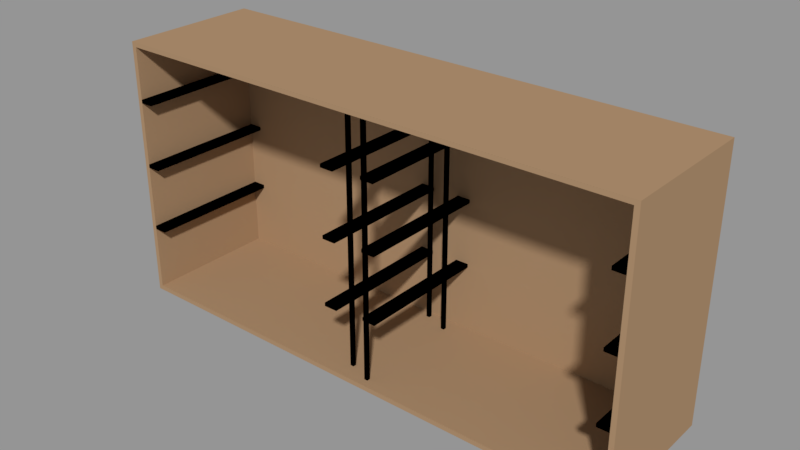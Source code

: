 # Source: VHS_Tape_Storage.blend  (saved by Blender 2.79.0; exported with 4.5.12 LTS)
import bpy
from mathutils import Matrix  # noqa: F401  (used for matrix-valued properties, if any)

bpy.ops.wm.read_factory_settings(use_empty=True)
scene = bpy.context.scene
scene.name = 'Scene'

# ---- collections
col_collection_3 = bpy.data.collections.new('Collection 3'); scene.collection.children.link(col_collection_3)

# ---- materials (node trees are filled in below, after node groups)
mat_vhs_shelf_temp_mat = bpy.data.materials.new('vhs shelf TEMP MAT')
mat_vhs_shelf_temp_mat.alpha_threshold = 0.0
mat_vhs_shelf_temp_mat.roughness = 0.5
mat_plasticx_shelving_temp_mat_delete = bpy.data.materials.new('plasticx shelving TEMP MAT DELETE')
mat_plasticx_shelving_temp_mat_delete.alpha_threshold = 0.0
mat_plasticx_shelving_temp_mat_delete.diffuse_color = (0.0, 0.0, 0.0, 1.0)
mat_plasticx_shelving_temp_mat_delete.roughness = 0.5
mat_plasticx_shelving_temp_mat_delete.line_color = (0.0, 0.0, 0.0, 1.0)

# ---- material node trees
mat_vhs_shelf_temp_mat.use_nodes = True; mat_vhs_shelf_temp_mat.node_tree.nodes.clear()
_N = mat_vhs_shelf_temp_mat.node_tree.nodes; _L = mat_vhs_shelf_temp_mat.node_tree.links
n0 = _N.new('ShaderNodeOutputMaterial'); n0.name = 'Material Output'; n0.location = (300, 300)
n1 = _N.new('ShaderNodeBsdfDiffuse'); n1.name = 'Diffuse BSDF'; n1.location = (10, 300)
n1.inputs[0].default_value = (0.3931, 0.2517, 0.144, 1.0)
_L.new(n1.outputs[0], n0.inputs[0])
n0.is_active_output = True

# ---- meshes
me_shelf = bpy.data.meshes.new('shelf')
me_shelf.from_pydata([(-0.1976, -0.04556, -0.09315), (-0.1976, -0.04556, 0.1038), (-0.1976, 0.05923, -0.09315), (-0.1976, 0.05923, 0.1038), (0.1964, -0.04556, -0.09315), (0.1964, -0.04556, 0.1038), (0.1964, 0.05923, -0.09315), (0.1964, 0.05923, 0.1038), (-0.1941, -0.04556, -0.08961), (-0.1941, -0.04556, 0.1003), (-0.1947, 0.05634, -0.09026), (-0.1947, 0.05634, 0.101), (0.1928, -0.04556, -0.08961), (0.1928, -0.04556, 0.1003), (0.1935, 0.05634, -0.09026), (0.1935, 0.05634, 0.101)], [], [(0, 1, 3, 2), (2, 3, 7, 6), (6, 7, 5, 4), (2, 6, 4, 0), (7, 3, 1, 5), (8, 10, 11, 9), (10, 14, 15, 11), (14, 12, 13, 15), (10, 8, 12, 14), (15, 13, 9, 11), (1, 0, 8, 9), (4, 5, 13, 12), (0, 4, 12, 8), (5, 1, 9, 13)])
_uv = me_shelf.uv_layers.new(name='UVMap')
_uv.uv.foreach_set('vector', [0.0002575, 0.415, 0.2501, 0.415, 0.2501, 0.5479, 0.0002576, 0.5479, 0.0002575, 0.7983, 0.0002576, 0.5484, 0.5, 0.5484, 0.5, 0.7983, 0.9997, 0.5479, 0.7499, 0.5479, 0.7499, 0.415, 0.9997, 0.415, 0.3782, 0.2433, 0.8779, 0.2433, 0.8779, 0.3762, 0.3782, 0.3762, 0.7499, 0.5479, 0.2501, 0.5479, 0.2501, 0.415, 0.7499, 0.415, 0.5005, 0.5492, 0.6298, 0.5484, 0.6298, 0.7909, 0.5005, 0.7901, 0.3782, 0.0002575, 0.8706, 0.0002576, 0.8706, 0.2428, 0.3782, 0.2428, 0.6303, 0.5484, 0.7596, 0.5492, 0.7596, 0.7901, 0.6303, 0.7909, 0.4932, 0.928, 0.494, 0.7988, 0.9848, 0.7988, 0.9856, 0.928, 0.4927, 0.7988, 0.4919, 0.928, 0.00108, 0.928, 0.0002575, 0.7988, 0.0716, 0.4145, 0.0002575, 0.1933, 0.005507, 0.196, 0.07429, 0.4092, 0.3776, 0.1195, 0.3776, 0.4145, 0.3724, 0.4092, 0.3724, 0.1248, 0.007984, 0.0002575, 0.3776, 0.1195, 0.3724, 0.1248, 0.01232, 0.008714, 0.3776, 0.4145, 0.0716, 0.4145, 0.07429, 0.4092, 0.3724, 0.4092])
me_shelf.materials.append(mat_vhs_shelf_temp_mat)
me_shelf.use_remesh_preserve_volume = False
me_shelf.use_remesh_preserve_attributes = False
me_shelf.use_mirror_vertex_groups = False
me_shelf.update()
me_individual_shelving = bpy.data.meshes.new('individual shelving')
me_individual_shelving.from_pydata([(-0.1843, -0.04554, 0.05915), (-0.1842, 0.05636, 0.05915), (-0.1944, 0.05636, 0.05915), (-0.1944, -0.04554, 0.05915), (-0.1842, 0.05634, 0.06178), (-0.1843, -0.04556, 0.06178), (-0.1944, 0.05634, 0.06178), (-0.1944, -0.04556, 0.06178), (-0.02135, -0.04556, 0.06178), (-0.02136, 0.05634, 0.06178), (-0.01122, -0.04556, 0.06178), (-0.01121, 0.05634, 0.06178), (-0.02135, -0.04554, 0.05915), (-0.02136, 0.05636, 0.05915), (-0.01121, 0.05636, 0.05915), (-0.01122, -0.04554, 0.05915), (-0.008584, 0.04997, -0.09), (-0.008584, 0.04996, 0.1008), (-0.008584, 0.05259, -0.09), (-0.008584, 0.0526, 0.1008), (-0.01122, 0.04997, -0.08998), (-0.01122, 0.04996, 0.1008), (-0.01122, 0.0526, 0.1008), (-0.01122, 0.05259, -0.08998), (-0.008584, -0.033, -0.09), (-0.008584, -0.033, 0.1008), (-0.008584, -0.03037, -0.09), (-0.008584, -0.03037, 0.1008), (-0.01122, -0.033, -0.08998), (-0.01122, -0.033, 0.1008), (-0.01122, -0.03037, 0.1008), (-0.01122, -0.03037, -0.08998), (-0.1843, -0.04554, 0.009218), (-0.1842, 0.05636, 0.009218), (-0.1944, 0.05636, 0.009218), (-0.1944, -0.04554, 0.009218), (-0.1842, 0.05634, 0.01185), (-0.1843, -0.04556, 0.01185), (-0.1944, 0.05634, 0.01185), (-0.1944, -0.04556, 0.01185), (-0.02135, -0.04556, 0.01185), (-0.02136, 0.05634, 0.01185), (-0.01122, -0.04556, 0.01185), (-0.01121, 0.05634, 0.01185), (-0.02135, -0.04554, 0.009218), (-0.02136, 0.05636, 0.009218), (-0.01121, 0.05636, 0.009218), (-0.01122, -0.04554, 0.009218), (-0.1843, -0.04554, -0.04078), (-0.1842, 0.05636, -0.04078), (-0.1944, 0.05636, -0.04078), (-0.1944, -0.04554, -0.04078), (-0.1842, 0.05634, -0.03815), (-0.1843, -0.04556, -0.03815), (-0.1944, 0.05634, -0.03815), (-0.1944, -0.04556, -0.03815), (-0.02135, -0.04556, -0.03815), (-0.02136, 0.05634, -0.03815), (-0.01122, -0.04556, -0.03815), (-0.01121, 0.05634, -0.03815), (-0.02135, -0.04554, -0.04078), (-0.02136, 0.05636, -0.04078), (-0.01121, 0.05636, -0.04078), (-0.01122, -0.04554, -0.04078), (0.1828, 0.05854, 0.05915), (0.1828, -0.04337, 0.05915), (0.1929, -0.04337, 0.05915), (0.1929, 0.05854, 0.05915), (0.1828, -0.04335, 0.06178), (0.1828, 0.05855, 0.06178), (0.1929, -0.04335, 0.06178), (0.1929, 0.05855, 0.06178), (0.01986, 0.05856, 0.06178), (0.01987, -0.04334, 0.06178), (0.009742, 0.05856, 0.06178), (0.00972, -0.04334, 0.06178), (0.01986, 0.05854, 0.05915), (0.01987, -0.04336, 0.05915), (0.00972, -0.04336, 0.05915), (0.009742, 0.05855, 0.05915), (0.007097, -0.03697, -0.09), (0.007097, -0.03696, 0.1008), (0.007097, -0.03959, -0.09), (0.007097, -0.0396, 0.1008), (0.009729, -0.03697, -0.08998), (0.00973, -0.03696, 0.1008), (0.009729, -0.0396, 0.1008), (0.009729, -0.03959, -0.08998), (0.007101, 0.046, -0.09), (0.007102, 0.046, 0.1008), (0.007101, 0.04337, -0.09), (0.007102, 0.04337, 0.1008), (0.009734, 0.046, -0.08998), (0.009734, 0.046, 0.1008), (0.009734, 0.04337, 0.1008), (0.009734, 0.04337, -0.08998), (0.1828, 0.05854, 0.009218), (0.1828, -0.04337, 0.009218), (0.1929, -0.04337, 0.009218), (0.1929, 0.05854, 0.009218), (0.1828, -0.04335, 0.01185), (0.1828, 0.05855, 0.01185), (0.1929, -0.04335, 0.01185), (0.1929, 0.05855, 0.01185), (0.01986, 0.05856, 0.01185), (0.01987, -0.04334, 0.01185), (0.009742, 0.05856, 0.01185), (0.00972, -0.04334, 0.01185), (0.01986, 0.05854, 0.009218), (0.01987, -0.04336, 0.009218), (0.00972, -0.04336, 0.009218), (0.009742, 0.05855, 0.009218), (0.1828, 0.05854, -0.04078), (0.1828, -0.04337, -0.04078), (0.1929, -0.04337, -0.04078), (0.1929, 0.05854, -0.04078), (0.1828, -0.04335, -0.03815), (0.1828, 0.05855, -0.03815), (0.1929, -0.04335, -0.03815), (0.1929, 0.05855, -0.03815), (0.01986, 0.05856, -0.03815), (0.01987, -0.04334, -0.03815), (0.009742, 0.05856, -0.03815), (0.00972, -0.04334, -0.03815), (0.01986, 0.05854, -0.04078), (0.01987, -0.04336, -0.04078), (0.00972, -0.04336, -0.04078), (0.009742, 0.05855, -0.04078)], [], [(5, 7, 3, 0), (7, 6, 2, 3), (4, 5, 0, 1), (6, 4, 1, 2), (1, 0, 3, 2), (4, 6, 7, 5), (11, 9, 8, 10), (14, 15, 12, 13), (9, 11, 14, 13), (11, 10, 15, 14), (8, 9, 13, 12), (10, 8, 12, 15), (19, 17, 16, 18), (22, 23, 20, 21), (17, 19, 22, 21), (19, 18, 23, 22), (16, 17, 21, 20), (18, 16, 20, 23), (27, 25, 24, 26), (30, 31, 28, 29), (25, 27, 30, 29), (27, 26, 31, 30), (24, 25, 29, 28), (26, 24, 28, 31), (37, 39, 35, 32), (39, 38, 34, 35), (36, 37, 32, 33), (38, 36, 33, 34), (33, 32, 35, 34), (36, 38, 39, 37), (43, 41, 40, 42), (46, 47, 44, 45), (41, 43, 46, 45), (43, 42, 47, 46), (40, 41, 45, 44), (42, 40, 44, 47), (53, 55, 51, 48), (55, 54, 50, 51), (52, 53, 48, 49), (54, 52, 49, 50), (49, 48, 51, 50), (52, 54, 55, 53), (59, 57, 56, 58), (62, 63, 60, 61), (57, 59, 62, 61), (59, 58, 63, 62), (56, 57, 61, 60), (58, 56, 60, 63), (69, 71, 67, 64), (71, 70, 66, 67), (68, 69, 64, 65), (70, 68, 65, 66), (65, 64, 67, 66), (68, 70, 71, 69), (75, 73, 72, 74), (78, 79, 76, 77), (73, 75, 78, 77), (75, 74, 79, 78), (72, 73, 77, 76), (74, 72, 76, 79), (83, 81, 80, 82), (86, 87, 84, 85), (81, 83, 86, 85), (83, 82, 87, 86), (80, 81, 85, 84), (82, 80, 84, 87), (91, 89, 88, 90), (94, 95, 92, 93), (89, 91, 94, 93), (91, 90, 95, 94), (88, 89, 93, 92), (90, 88, 92, 95), (101, 103, 99, 96), (103, 102, 98, 99), (100, 101, 96, 97), (102, 100, 97, 98), (97, 96, 99, 98), (100, 102, 103, 101), (107, 105, 104, 106), (110, 111, 108, 109), (105, 107, 110, 109), (107, 106, 111, 110), (104, 105, 109, 108), (106, 104, 108, 111), (117, 119, 115, 112), (119, 118, 114, 115), (116, 117, 112, 113), (118, 116, 113, 114), (113, 112, 115, 114), (116, 118, 119, 117), (123, 121, 120, 122), (126, 127, 124, 125), (121, 123, 126, 125), (123, 122, 127, 126), (120, 121, 125, 124), (122, 120, 124, 127)])
_uv = me_individual_shelving.uv_layers.new(name='UVMap')
_uv.uv.foreach_set('vector', [0.456, 0.4725, 0.415, 0.4725, 0.415, 0.4618, 0.456, 0.4618, 0.0006763, 0.8324, 0.4137, 0.8324, 0.4137, 0.843, 0.0007443, 0.843, 0.828, 0.9633, 0.4151, 0.9633, 0.4151, 0.9526, 0.8281, 0.9526, 0.415, 0.3047, 0.4562, 0.3047, 0.4562, 0.3154, 0.415, 0.3154, 0.4137, 0.637, 0.0006763, 0.6369, 0.0006763, 0.5959, 0.4137, 0.5958, 0.828, 0.04319, 0.828, 0.08434, 0.415, 0.08427, 0.415, 0.04325, 0.4137, 0.2982, 0.4137, 0.3394, 0.0006763, 0.3393, 0.0006764, 0.2983, 0.828, 0.04183, 0.415, 0.04176, 0.415, 0.0007448, 0.828, 0.0006763, 0.415, 0.3897, 0.4562, 0.3897, 0.4562, 0.4004, 0.415, 0.4004, 0.828, 0.9512, 0.4151, 0.9512, 0.4151, 0.9406, 0.8281, 0.9406, 0.0006763, 0.8444, 0.4137, 0.8444, 0.4137, 0.8551, 0.0007443, 0.8551, 0.456, 0.2969, 0.415, 0.2969, 0.415, 0.2862, 0.456, 0.2862, 0.8948, 0.8154, 0.8828, 0.8154, 0.8828, 0.1282, 0.8948, 0.1282, 0.6825, 0.9005, 0.6825, 0.2133, 0.6945, 0.2132, 0.6945, 0.9004, 0.4574, 0.3634, 0.4574, 0.3528, 0.4681, 0.3528, 0.4681, 0.3634, 0.7225, 0.9007, 0.7225, 0.2132, 0.7345, 0.2133, 0.7345, 0.9009, 0.8547, 0.1282, 0.8547, 0.8157, 0.8427, 0.8158, 0.8427, 0.1283, 0.4682, 0.2132, 0.4682, 0.2239, 0.4575, 0.2239, 0.4575, 0.2132, 0.8681, 0.8154, 0.8561, 0.8154, 0.8561, 0.1282, 0.8681, 0.1282, 0.6958, 0.9005, 0.6958, 0.2133, 0.7078, 0.2132, 0.7078, 0.9004, 0.4574, 0.2728, 0.4574, 0.2622, 0.4681, 0.2622, 0.4681, 0.2728, 0.7359, 0.9007, 0.7359, 0.2132, 0.7479, 0.2133, 0.7479, 0.9009, 0.8414, 0.1282, 0.8414, 0.8157, 0.8294, 0.8158, 0.8294, 0.1283, 0.4681, 0.3712, 0.4681, 0.3819, 0.4574, 0.3819, 0.4574, 0.3712, 0.456, 0.3819, 0.415, 0.3819, 0.415, 0.3712, 0.456, 0.3712, 0.0006763, 0.8805, 0.4137, 0.8805, 0.4137, 0.8911, 0.0007443, 0.8911, 0.8281, 0.9392, 0.4151, 0.9392, 0.4151, 0.9285, 0.8281, 0.9285, 0.415, 0.3287, 0.4562, 0.3287, 0.4562, 0.3394, 0.415, 0.3394, 0.4137, 0.4244, 0.0006763, 0.4243, 0.0006764, 0.3833, 0.4137, 0.3833, 0.4137, 0.7658, 0.4137, 0.807, 0.0006763, 0.8069, 0.0006768, 0.7659, 0.4137, 0.2557, 0.4137, 0.2969, 0.0006763, 0.2968, 0.0006768, 0.2558, 0.828, 0.1694, 0.415, 0.1693, 0.415, 0.1283, 0.828, 0.1282, 0.415, 0.3407, 0.4562, 0.3407, 0.4562, 0.3514, 0.415, 0.3514, 0.4136, 0.9392, 0.0006763, 0.9392, 0.0007442, 0.9285, 0.4137, 0.9285, 0.0006763, 0.8925, 0.4137, 0.8925, 0.4137, 0.9032, 0.0007443, 0.9032, 0.456, 0.4965, 0.415, 0.4965, 0.415, 0.4859, 0.456, 0.4859, 0.456, 0.4845, 0.415, 0.4845, 0.415, 0.4738, 0.456, 0.4738, 0.0006763, 0.8204, 0.4137, 0.8204, 0.4137, 0.831, 0.0007442, 0.831, 0.4136, 0.9633, 0.0006763, 0.9633, 0.0007442, 0.9526, 0.4137, 0.9526, 0.415, 0.4017, 0.4562, 0.4017, 0.4562, 0.4124, 0.415, 0.4124, 0.4137, 0.5944, 0.0006763, 0.5944, 0.0006763, 0.5534, 0.4137, 0.5533, 0.828, 0.08569, 0.828, 0.1268, 0.415, 0.1268, 0.415, 0.08576, 0.4137, 0.3407, 0.4137, 0.3819, 0.0006763, 0.3818, 0.0006764, 0.3408, 0.828, 0.2119, 0.415, 0.2118, 0.415, 0.1708, 0.828, 0.1707, 0.415, 0.3167, 0.4562, 0.3167, 0.4562, 0.3274, 0.415, 0.3274, 0.4136, 0.9512, 0.0006763, 0.9512, 0.0007442, 0.9406, 0.4137, 0.9406, 0.0006763, 0.8083, 0.4137, 0.8083, 0.4137, 0.819, 0.0007443, 0.819, 0.456, 0.2849, 0.415, 0.2849, 0.415, 0.2742, 0.456, 0.2742, 0.4574, 0.4859, 0.4984, 0.4859, 0.4984, 0.4965, 0.4574, 0.4965, 0.8281, 0.9272, 0.4151, 0.9272, 0.4151, 0.9165, 0.8281, 0.9165, 0.0007443, 0.9646, 0.4137, 0.9646, 0.4136, 0.9753, 0.0006763, 0.9753, 0.4562, 0.4485, 0.415, 0.4485, 0.415, 0.4378, 0.4562, 0.4378, 0.0006763, 0.04319, 0.4137, 0.04325, 0.4137, 0.08427, 0.0006763, 0.08434, 0.0006763, 0.5519, 0.0006763, 0.5108, 0.4137, 0.5108, 0.4137, 0.5519, 0.0006763, 0.722, 0.0006764, 0.6808, 0.4137, 0.6809, 0.4137, 0.7219, 0.0006763, 0.1282, 0.4137, 0.1283, 0.4137, 0.1693, 0.0006763, 0.1694, 0.4562, 0.2239, 0.415, 0.2239, 0.415, 0.2132, 0.4562, 0.2132, 0.4151, 0.9646, 0.8281, 0.9646, 0.828, 0.9753, 0.4151, 0.9753, 0.4137, 0.9152, 0.0007443, 0.9152, 0.0006763, 0.9045, 0.4137, 0.9045, 0.415, 0.3528, 0.456, 0.3528, 0.456, 0.3634, 0.415, 0.3634, 0.8815, 0.8154, 0.8695, 0.8154, 0.8694, 0.1282, 0.8814, 0.1282, 0.8027, 0.9005, 0.8026, 0.2133, 0.8146, 0.2132, 0.8146, 0.9004, 0.4681, 0.2742, 0.4681, 0.2849, 0.4574, 0.2849, 0.4574, 0.2742, 0.7626, 0.9007, 0.7626, 0.2132, 0.7746, 0.2133, 0.7746, 0.9009, 0.7879, 0.2132, 0.7879, 0.9007, 0.7759, 0.9008, 0.7759, 0.2133, 0.4574, 0.4498, 0.468, 0.4498, 0.468, 0.4605, 0.4574, 0.4605, 0.828, 0.9005, 0.816, 0.9004, 0.816, 0.2132, 0.828, 0.2133, 0.7092, 0.9005, 0.7092, 0.2133, 0.7212, 0.2132, 0.7212, 0.9004, 0.4681, 0.2862, 0.4681, 0.2969, 0.4574, 0.2969, 0.4574, 0.2862, 0.7492, 0.9007, 0.7492, 0.2132, 0.7612, 0.2133, 0.7612, 0.9009, 0.8013, 0.2132, 0.8013, 0.9007, 0.7893, 0.9008, 0.7893, 0.2133, 0.4575, 0.4378, 0.4682, 0.4378, 0.4682, 0.4485, 0.4575, 0.4485, 0.415, 0.4498, 0.456, 0.4498, 0.456, 0.4605, 0.415, 0.4605, 0.4137, 0.8791, 0.0007443, 0.8791, 0.0006763, 0.8684, 0.4137, 0.8684, 0.4151, 0.9887, 0.8281, 0.9887, 0.828, 0.9993, 0.4151, 0.9993, 0.4562, 0.4364, 0.415, 0.4364, 0.415, 0.4258, 0.4562, 0.4258, 0.0006763, 0.08569, 0.4137, 0.08576, 0.4137, 0.1268, 0.0006763, 0.1269, 0.0006763, 0.4669, 0.0006763, 0.4258, 0.4137, 0.4258, 0.4137, 0.4668, 0.0006763, 0.7645, 0.0006764, 0.7233, 0.4137, 0.7234, 0.4137, 0.7644, 0.0006763, 0.1707, 0.4137, 0.1708, 0.4137, 0.2118, 0.0006763, 0.2119, 0.4562, 0.2544, 0.415, 0.2544, 0.415, 0.2437, 0.4562, 0.2437, 0.0007443, 0.9887, 0.4137, 0.9887, 0.4136, 0.9993, 0.0006763, 0.9993, 0.4137, 0.8671, 0.0007443, 0.8671, 0.0006763, 0.8564, 0.4137, 0.8564, 0.4574, 0.4738, 0.4984, 0.4738, 0.4984, 0.4845, 0.4574, 0.4845, 0.415, 0.2622, 0.456, 0.2622, 0.456, 0.2728, 0.415, 0.2728, 0.4137, 0.9272, 0.0007443, 0.9272, 0.0006763, 0.9165, 0.4137, 0.9165, 0.4151, 0.9766, 0.8281, 0.9766, 0.828, 0.9873, 0.4151, 0.9873, 0.4562, 0.4244, 0.415, 0.4244, 0.415, 0.4137, 0.4562, 0.4137, 0.0006763, 0.0006763, 0.4137, 0.0007448, 0.4137, 0.04176, 0.0006763, 0.04183, 0.0006763, 0.5094, 0.0006763, 0.4683, 0.4137, 0.4683, 0.4137, 0.5094, 0.0006763, 0.6795, 0.0006764, 0.6383, 0.4137, 0.6384, 0.4137, 0.6794, 0.0006763, 0.2132, 0.4137, 0.2133, 0.4137, 0.2543, 0.0006763, 0.2544, 0.4562, 0.2423, 0.415, 0.2423, 0.415, 0.2317, 0.4562, 0.2317, 0.0007443, 0.9766, 0.4137, 0.9766, 0.4136, 0.9873, 0.0006763, 0.9873, 0.8281, 0.9152, 0.4151, 0.9152, 0.4151, 0.9045, 0.8281, 0.9045, 0.4574, 0.4618, 0.4984, 0.4618, 0.4984, 0.4725, 0.4574, 0.4725])
me_individual_shelving.materials.append(mat_plasticx_shelving_temp_mat_delete)
me_individual_shelving.use_remesh_preserve_volume = False
me_individual_shelving.use_remesh_preserve_attributes = False
me_individual_shelving.use_mirror_vertex_groups = False
me_individual_shelving.update()

# ---- objects
ob_shelf = bpy.data.objects.new('shelf', me_shelf)
ob_individual_shelving = bpy.data.objects.new('individual shelving', me_individual_shelving)

# ---- transforms, parenting, visibility, modifiers, constraints
ob_shelf.location = (-0.1014, -0.004439, 0.07565)
ob_shelf.lineart.crease_threshold = 0.0
ob_individual_shelving.parent = ob_shelf
ob_individual_shelving.matrix_parent_inverse = Matrix(((1.0, 0.0, 0.0, 0.1014), (0.0, 1.0, 0.0, 0.004439), (0.0, 0.0, 1.0, -0.07565), (0.0, 0.0, 0.0, 1.0)))
ob_individual_shelving.location = (-0.1014, -0.004439, 0.07565)
ob_individual_shelving.lineart.crease_threshold = 0.0

# ---- collection membership
col_collection_3.objects.link(ob_shelf)
col_collection_3.objects.link(ob_individual_shelving)

# ---- scene / render settings (as saved in the file)
scene.frame_start = 1; scene.frame_end = 250; scene.frame_set(1)
scene.render.engine = 'CYCLES'
scene.render.resolution_percentage = 50
scene.render.dither_intensity = 0.0
scene.cycles.use_denoising = False
scene.cycles.samples = 128
scene.cycles.sampling_pattern = 'TABULATED_SOBOL'
scene.cycles.use_adaptive_sampling = False
scene.cycles.use_light_tree = False
scene.cycles.blur_glossy = 0.0
scene.cycles.sample_clamp_indirect = 0.0
scene.view_settings.view_transform = 'Standard'
bpy.context.view_layer.update()

# ---- added for rendering (the .blend has no active camera and no usable light): camera, sun + grey world if the file has none
cam_auto = bpy.data.cameras.new('AutoCamera')
cam_auto.lens = 50.0
cam_auto.sensor_width = 36.0
cam_auto.clip_end = 1000.0
ob_auto_camera = bpy.data.objects.new('AutoCamera', cam_auto)
scene.collection.objects.link(ob_auto_camera)
ob_auto_camera.location = (0.316937, -0.50033, 0.416147)
ob_auto_camera.rotation_euler = (1.09748, -7.21219e-08, 0.694738)
scene.camera = ob_auto_camera
light_auto_sun = bpy.data.lights.new('AutoSun', 'SUN')
light_auto_sun.energy = 3.0
light_auto_sun.angle = 0.0523599
ob_auto_sun = bpy.data.objects.new('AutoSun', light_auto_sun)
scene.collection.objects.link(ob_auto_sun)
ob_auto_sun.rotation_euler = (0.872665, 0.174533, 0.523599)
if scene.world is None:
    world_auto = bpy.data.worlds.new('AutoWorld')
    world_auto.color = (0.3, 0.3, 0.3)
    scene.world = world_auto
bpy.context.view_layer.update()
